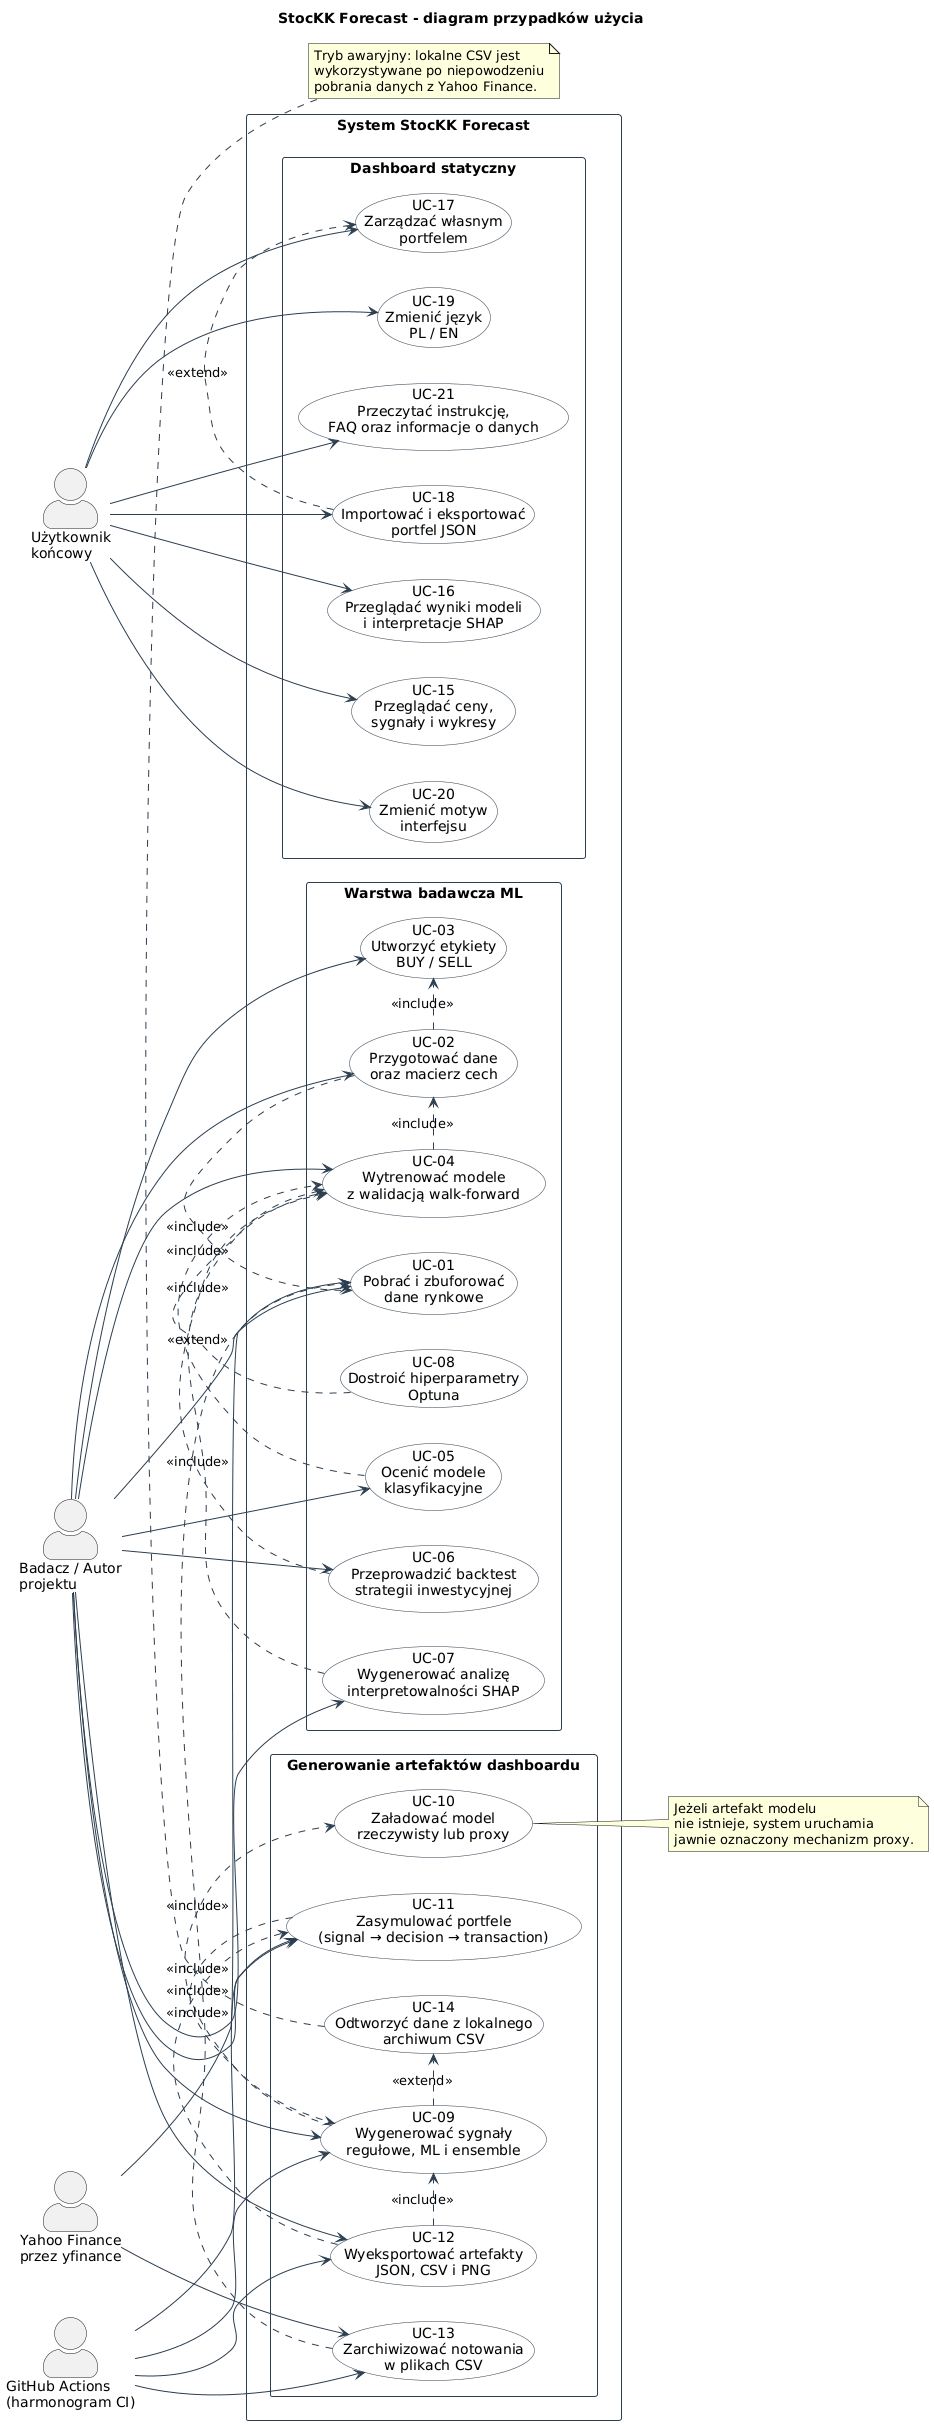

The diagram above was rendered by PlantUML. Its source (embedded in the PNG):
@startuml
' ============================================================================
' StocKK Forecast — diagram przypadków użycia
' Źródło: opracowanie własne na podstawie implementacji projektu.
' ============================================================================
title StocKK Forecast - diagram przypadków użycia

left to right direction
skinparam shadowing false
skinparam packageStyle rectangle
skinparam actorStyle awesome
skinparam usecase {
  BackgroundColor #F8F9FA
  BorderColor #2C3E50
  ArrowColor #2C3E50
}
skinparam rectangle {
  BackgroundColor #FFFFFF
  BorderColor #2C3E50
}

actor "Użytkownik\nkońcowy" as User
actor "Badacz / Autor\nprojektu" as Researcher
actor "GitHub Actions\n(harmonogram CI)" as CI
actor "Yahoo Finance\nprzez yfinance" as Yahoo

rectangle "System StocKK Forecast" {

  package "Warstwa badawcza ML" {
    usecase "UC-01\nPobrać i zbuforować\ndane rynkowe" as UC01
    usecase "UC-02\nPrzygotować dane\noraz macierz cech" as UC02
    usecase "UC-03\nUtworzyć etykiety\nBUY / SELL" as UC03
    usecase "UC-04\nWytrenować modele\nz walidacją walk-forward" as UC04
    usecase "UC-05\nOcenić modele\nklasyfikacyjne" as UC05
    usecase "UC-06\nPrzeprowadzić backtest\nstrategii inwestycyjnej" as UC06
    usecase "UC-07\nWygenerować analizę\ninterpretowalności SHAP" as UC07
    usecase "UC-08\nDostroić hiperparametry\nOptuna" as UC08
  }

  package "Generowanie artefaktów dashboardu" {
    usecase "UC-09\nWygenerować sygnały\nregułowe, ML i ensemble" as UC09
    usecase "UC-10\nZaładować model\nrzeczywisty lub proxy" as UC10
    usecase "UC-11\nZasymulować portfele\n(signal → decision → transaction)" as UC11
    usecase "UC-12\nWyeksportować artefakty\nJSON, CSV i PNG" as UC12
    usecase "UC-13\nZarchiwizować notowania\nw plikach CSV" as UC13
    usecase "UC-14\nOdtworzyć dane z lokalnego\narchiwum CSV" as UC14
  }

  package "Dashboard statyczny" {
    usecase "UC-15\nPrzeglądać ceny,\nsygnały i wykresy" as UC15
    usecase "UC-16\nPrzeglądać wyniki modeli\ni interpretacje SHAP" as UC16
    usecase "UC-17\nZarządzać własnym\nportfelem" as UC17
    usecase "UC-18\nImportować i eksportować\nportfel JSON" as UC18
    usecase "UC-19\nZmienić język\nPL / EN" as UC19
    usecase "UC-20\nZmienić motyw\ninterfejsu" as UC20
    usecase "UC-21\nPrzeczytać instrukcję,\nFAQ oraz informacje o danych" as UC21
  }
}

Researcher --> UC01
Researcher --> UC02
Researcher --> UC03
Researcher --> UC04
Researcher --> UC05
Researcher --> UC06
Researcher --> UC07
Researcher --> UC09
Researcher --> UC11
Researcher --> UC12

CI --> UC13
CI --> UC09
CI --> UC11
CI --> UC12

Yahoo --> UC01
Yahoo --> UC13

User --> UC15
User --> UC16
User --> UC17
User --> UC18
User --> UC19
User --> UC20
User --> UC21

UC02 .> UC01 : <<include>>
UC02 .> UC03 : <<include>>
UC04 .> UC02 : <<include>>
UC05 .> UC04 : <<include>>
UC06 .> UC04 : <<include>>
UC07 .> UC04 : <<include>>
UC08 .> UC04 : <<extend>>

UC09 .> UC10 : <<include>>
UC09 .> UC14 : <<extend>>
UC11 .> UC09 : <<include>>
UC12 .> UC09 : <<include>>
UC12 .> UC11 : <<include>>
UC13 .> UC01 : <<include>>
UC18 .> UC17 : <<extend>>

note right of UC10
Jeżeli artefakt modelu
nie istnieje, system uruchamia
jawnie oznaczony mechanizm proxy.
end note

note bottom of UC14
Tryb awaryjny: lokalne CSV jest
wykorzystywane po niepowodzeniu
pobrania danych z Yahoo Finance.
end note
@enduml